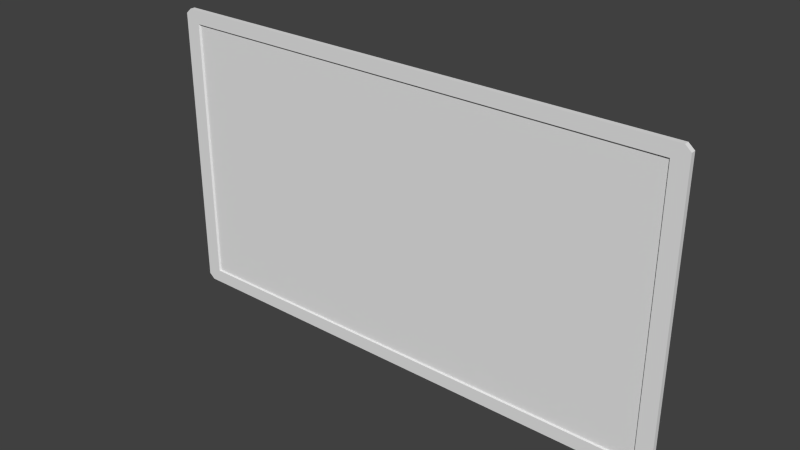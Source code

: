 # Source: screen.blend  (saved by Blender 2.79.0; exported with 4.5.12 LTS)
import bpy
from mathutils import Matrix  # noqa: F401  (used for matrix-valued properties, if any)

bpy.ops.wm.read_factory_settings(use_empty=True)
scene = bpy.context.scene
scene.name = 'Scene'

# ---- collections
col_collection_1 = bpy.data.collections.new('Collection 1'); scene.collection.children.link(col_collection_1)

# ---- materials (node trees are filled in below, after node groups)
mat_screenframe = bpy.data.materials.new('screenframe')
mat_screenframe.alpha_threshold = 0.0
mat_screenframe.use_transparent_shadow = False
mat_screenframe.roughness = 0.5
mat_screen = bpy.data.materials.new('screen')
mat_screen.alpha_threshold = 0.0
mat_screen.use_transparent_shadow = False
mat_screen.roughness = 0.5

# ---- material node trees

# ---- world
world_world = bpy.data.worlds.new('World'); scene.world = world_world
world_world.color = (0.05088, 0.05088, 0.05088)
world_world.use_sun_shadow = False
world_world.sun_shadow_jitter_overblur = 0.0
world_world.cycles.sampling_method = 'NONE'
world_world.cycles.sample_map_resolution = 256

# ---- meshes
me_cube = bpy.data.meshes.new('Cube')
me_cube.from_pydata([(-1.411, -0.04724, 0.08852), (-1.411, -0.04724, 1.883), (1.411, -0.04724, 0.08852), (1.411, -0.04724, 1.883), (-1.404, -0.02869, 0.09303), (-1.404, -0.02869, 1.878), (1.404, -0.02869, 1.878), (1.404, -0.02869, 0.09303), (-1.467, 0.00397, -0.0003484), (-1.5, 0.00397, 0.03287), (-1.5, 0.00397, 1.938), (-1.467, 0.00397, 1.972), (1.5, 0.00397, 0.03287), (1.467, 0.00397, -0.0003484), (1.467, 0.00397, 1.972), (1.5, 0.00397, 1.938), (-1.5, -0.04724, 0.03287), (-1.467, -0.04724, -0.0003484), (-1.477, -0.04724, 0.02314), (-1.467, -0.04724, 1.972), (-1.5, -0.04724, 1.938), (-1.477, -0.04724, 1.948), (1.5, -0.04724, 1.938), (1.467, -0.04724, 1.972), (1.477, -0.04724, 1.948), (1.467, -0.04724, -0.0003484), (1.5, -0.04724, 0.03287), (1.477, -0.04724, 0.02314)], [], [(17, 8, 13, 25), (20, 10, 9, 16), (2, 0, 18, 17, 25, 27), (0, 2, 7, 4), (23, 14, 11, 19), (15, 22, 26, 12), (1, 3, 24, 23, 19, 21), (3, 2, 27, 26, 22, 24), (0, 1, 21, 20, 16, 18), (6, 5, 4, 7), (2, 3, 6, 7), (3, 1, 5, 6), (1, 0, 4, 5), (16, 17, 18), (19, 20, 21), (22, 23, 24), (25, 26, 27), (19, 11, 10, 20), (8, 17, 16, 9), (14, 23, 22, 15), (25, 13, 12, 26), (10, 11, 14, 15, 12, 13, 8, 9)])
me_cube.polygons.foreach_set('material_index', [0, 0, 0, 0, 0, 0, 0, 0, 0, 1, 0, 0, 0, 0, 0, 0, 0, 0, 0, 0, 0, 0])
me_cube.materials.append(mat_screenframe)
me_cube.materials.append(mat_screen)
me_cube.use_remesh_preserve_volume = False
me_cube.use_remesh_preserve_attributes = False
me_cube.use_mirror_vertex_groups = False
me_cube.update()

# ---- objects
ob_screen = bpy.data.objects.new('screen', me_cube)

# ---- transforms, parenting, visibility, modifiers, constraints
ob_screen.location = (0.0, 0.0, 0.0)
ob_screen.scale = (1.001, 0.5496, 0.8563)
ob_screen.lineart.crease_threshold = 0.0

# ---- collection membership
col_collection_1.objects.link(ob_screen)

# ---- scene / render settings (as saved in the file)
scene.frame_start = 1; scene.frame_end = 250; scene.frame_set(1)
scene.render.engine = 'BLENDER_EEVEE_NEXT'
scene.render.resolution_percentage = 50
scene.render.dither_intensity = 0.0
scene.cycles.use_denoising = False
scene.cycles.samples = 10
scene.cycles.sampling_pattern = 'TABULATED_SOBOL'
scene.cycles.light_sampling_threshold = 0.0
scene.cycles.use_adaptive_sampling = False
scene.cycles.use_light_tree = False
scene.cycles.blur_glossy = 0.0
scene.cycles.pixel_filter_type = 'GAUSSIAN'
scene.cycles.sample_clamp_indirect = 0.0
scene.view_settings.view_transform = 'Standard'
bpy.context.view_layer.update()

# ---- added for rendering (the .blend has no active camera and no usable light): camera, sun
cam_auto = bpy.data.cameras.new('AutoCamera')
cam_auto.lens = 50.0
cam_auto.sensor_width = 36.0
cam_auto.clip_end = 1000.0
ob_auto_camera = bpy.data.objects.new('AutoCamera', cam_auto)
scene.collection.objects.link(ob_auto_camera)
ob_auto_camera.location = (3.18684, -3.8361, 3.39347)
ob_auto_camera.rotation_euler = (1.09748, -7.21219e-08, 0.694738)
scene.camera = ob_auto_camera
light_auto_sun = bpy.data.lights.new('AutoSun', 'SUN')
light_auto_sun.energy = 3.0
light_auto_sun.angle = 0.0523599
ob_auto_sun = bpy.data.objects.new('AutoSun', light_auto_sun)
scene.collection.objects.link(ob_auto_sun)
ob_auto_sun.rotation_euler = (0.872665, 0.174533, 0.523599)
bpy.context.view_layer.update()
